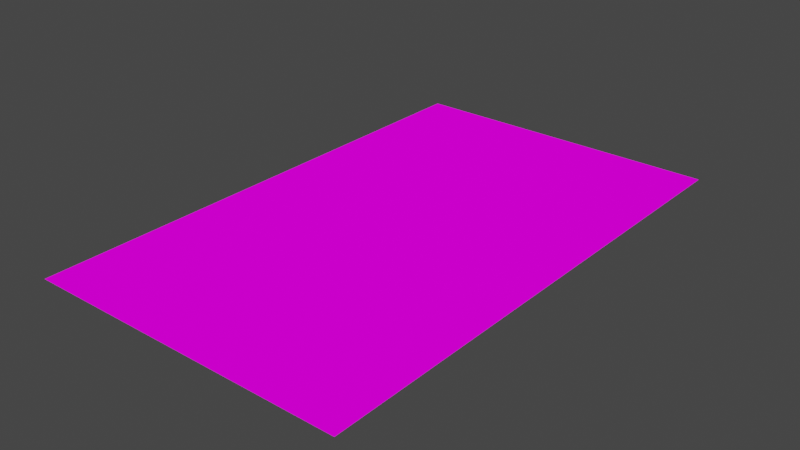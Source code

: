 # Source: DL2.blend  (saved by Blender 2.82.7; exported with 4.5.12 LTS)
import bpy
from mathutils import Matrix  # noqa: F401  (used for matrix-valued properties, if any)

bpy.ops.wm.read_factory_settings(use_empty=True)
scene = bpy.context.scene
scene.name = 'Scene'

# ---- collections
col_collection = bpy.data.collections.new('Collection'); scene.collection.children.link(col_collection)

# ---- images (referenced by path relative to the original .blend; pixels are not part of the script)
import os
ASSET_DIR = os.environ.get("B2B_ASSET_DIR", "")  # directory of the original .blend (textures are referenced by path, not embedded)
HERE = os.path.dirname(os.path.abspath(__file__))  # packed textures are extracted next to this script under _unpacked/

def load_image(name, relpath, width, height, colorspace="sRGB"):
    """Load a texture the original file referenced (path relative to the .blend, or extracted next to this script)."""
    p = next((c for c in (os.path.join(HERE, relpath), os.path.join(ASSET_DIR, relpath)) if relpath and os.path.exists(c)), "")
    if p:
        img = bpy.data.images.load(p, check_existing=True)
        img.name = name
    else:  # same state as the original file: an image datablock whose file is absent (Cycles renders it pink)
        img = bpy.data.images.new(name, width, height)
        img.source = "FILE"
        img.filepath = "//" + (relpath or name)
    img.colorspace_settings.name = colorspace
    return img
img_starwarspinball_png = load_image('StarWarsPinball.png', 'StarWarsPinball.png', 1024, 1024, 'sRGB')

# ---- materials (node trees are filled in below, after node groups)
mat_material_001 = bpy.data.materials.new('Material.001')
mat_material_001.use_transparent_shadow = False

# ---- material node trees
mat_material_001.use_nodes = True; mat_material_001.node_tree.nodes.clear()
_N = mat_material_001.node_tree.nodes; _L = mat_material_001.node_tree.links
n0 = _N.new('ShaderNodeOutputMaterial'); n0.name = 'Material Output'; n0.location = (300, 300)
n1 = _N.new('ShaderNodeBsdfDiffuse'); n1.name = 'Diffuse BSDF'; n1.location = (115, 298)
n1.inputs[1].default_value = 0.5
n2 = _N.new('ShaderNodeTexImage'); n2.name = 'Image Texture'; n2.location = (-176, 328)
n2.image = img_starwarspinball_png
n3 = _N.new('ShaderNodeTexCoord'); n3.name = 'Texture Coordinate'; n3.location = (-395, 329)
_L.new(n1.outputs[0], n0.inputs[0])
_L.new(n2.outputs[0], n1.inputs[0])
_L.new(n3.outputs[2], n2.inputs[0])
n0.is_active_output = True

# ---- world
world_world = bpy.data.worlds.new('World'); scene.world = world_world
world_world.use_nodes = True; world_world.node_tree.nodes.clear()
_N = world_world.node_tree.nodes; _L = world_world.node_tree.links
n0 = _N.new('ShaderNodeOutputWorld'); n0.name = 'World Output'; n0.location = (300, 300)
n1 = _N.new('ShaderNodeBackground'); n1.name = 'Background'; n1.location = (10, 300)
n1.inputs[0].default_value = (0.05088, 0.05088, 0.05088, 1.0)
_L.new(n1.outputs[0], n0.inputs[0])
n0.is_active_output = True
world_world.color = (0.05088, 0.05088, 0.05088)
world_world.use_sun_shadow = False
world_world.sun_shadow_jitter_overblur = 0.0

# ---- meshes
me_plane_004 = bpy.data.meshes.new('Plane.004')
me_plane_004.from_pydata([(-0.1405, -0.2269, 0.0), (0.1405, -0.2269, 0.0), (-0.1405, 0.2269, 0.0), (0.1405, 0.2269, 0.0)], [], [(1, 2, 0), (1, 3, 2)])
_uv = me_plane_004.uv_layers.new(name='UVMap')
_uv.uv.foreach_set('vector', [0.7363, 0.9968, 0.7615, 0.9579, 0.7615, 0.9968, 0.7363, 0.9968, 0.7363, 0.9579, 0.7615, 0.9579])
me_plane_004.materials.append(mat_material_001)
me_plane_004.use_remesh_fix_poles = True
me_plane_004.use_remesh_preserve_attributes = False
me_plane_004.use_mirror_vertex_groups = False
me_plane_004.update()

# ---- objects
ob_dl2 = bpy.data.objects.new('DL2', me_plane_004)

# ---- transforms, parenting, visibility, modifiers, constraints
ob_dl2.location = (0.0, 0.0, 0.0)
ob_dl2.lineart.crease_threshold = 0.0

# ---- collection membership
col_collection.objects.link(ob_dl2)

# ---- scene / render settings (as saved in the file)
scene.frame_start = 1; scene.frame_end = 250; scene.frame_set(1)
scene.render.engine = 'BLENDER_EEVEE_NEXT'
scene.cycles.use_denoising = False
scene.cycles.samples = 128
scene.cycles.sampling_pattern = 'TABULATED_SOBOL'
scene.cycles.use_adaptive_sampling = False
scene.cycles.use_light_tree = False
scene.view_settings.view_transform = 'Filmic'
bpy.context.view_layer.update()

# ---- added for rendering (the .blend has no active camera and no usable light): camera, sun
cam_auto = bpy.data.cameras.new('AutoCamera')
cam_auto.lens = 50.0
cam_auto.sensor_width = 36.0
cam_auto.clip_end = 1000.0
ob_auto_camera = bpy.data.objects.new('AutoCamera', cam_auto)
scene.collection.objects.link(ob_auto_camera)
ob_auto_camera.location = (0.493851, -0.592621, 0.395081)
ob_auto_camera.rotation_euler = (1.09748, -7.21219e-08, 0.694738)
scene.camera = ob_auto_camera
light_auto_sun = bpy.data.lights.new('AutoSun', 'SUN')
light_auto_sun.energy = 3.0
light_auto_sun.angle = 0.0523599
ob_auto_sun = bpy.data.objects.new('AutoSun', light_auto_sun)
scene.collection.objects.link(ob_auto_sun)
ob_auto_sun.rotation_euler = (0.872665, 0.174533, 0.523599)
bpy.context.view_layer.update()
